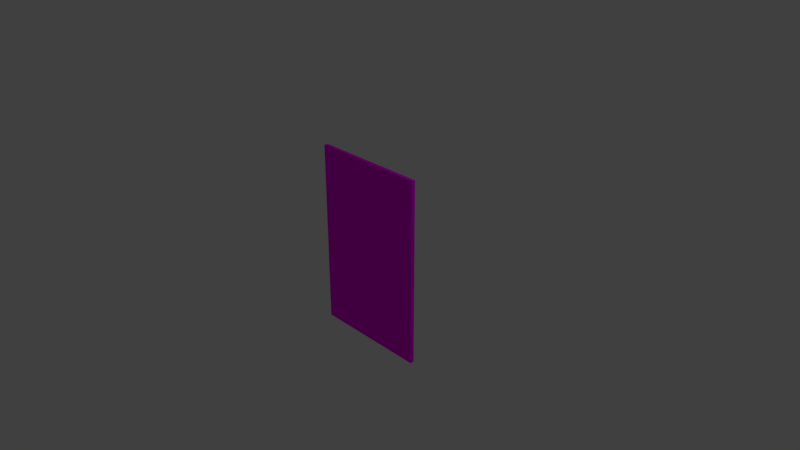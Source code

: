 # Source: chess_bishop.blend  (saved by Blender 2.79.0; exported with 4.5.12 LTS)
import bpy
from mathutils import Matrix  # noqa: F401  (used for matrix-valued properties, if any)

bpy.ops.wm.read_factory_settings(use_empty=True)
scene = bpy.context.scene
scene.name = 'Scene'

# ---- collections
col_collection_1 = bpy.data.collections.new('Collection 1'); scene.collection.children.link(col_collection_1)

# ---- images (referenced by path relative to the original .blend; pixels are not part of the script)
import os
ASSET_DIR = os.environ.get("B2B_ASSET_DIR", "")  # directory of the original .blend (textures are referenced by path, not embedded)
HERE = os.path.dirname(os.path.abspath(__file__))  # packed textures are extracted next to this script under _unpacked/

def load_image(name, relpath, width, height, colorspace="sRGB"):
    """Load a texture the original file referenced (path relative to the .blend, or extracted next to this script)."""
    p = next((c for c in (os.path.join(HERE, relpath), os.path.join(ASSET_DIR, relpath)) if relpath and os.path.exists(c)), "")
    if p:
        img = bpy.data.images.load(p, check_existing=True)
        img.name = name
    else:  # same state as the original file: an image datablock whose file is absent (Cycles renders it pink)
        img = bpy.data.images.new(name, width, height)
        img.source = "FILE"
        img.filepath = "//" + (relpath or name)
    img.colorspace_settings.name = colorspace
    return img
img_chess_bishop_jpg = load_image('chess_bishop.jpg', 'chess_bishop.jpg', 1024, 1024, 'sRGB')

# ---- materials (node trees are filled in below, after node groups)
mat_chess = bpy.data.materials.new('chess')
mat_chess.alpha_threshold = 0.0
mat_chess.roughness = 0.5
mat_chess.line_color = (0.0, 0.0, 0.0, 1.0)

# ---- material node trees
mat_chess.use_nodes = True; mat_chess.node_tree.nodes.clear()
_N = mat_chess.node_tree.nodes; _L = mat_chess.node_tree.links
n0 = _N.new('ShaderNodeOutputMaterial'); n0.name = 'Material Output'; n0.location = (300, 300)
n1 = _N.new('ShaderNodeBsdfDiffuse'); n1.name = 'Diffuse BSDF'; n1.location = (10, 300)
n2 = _N.new('ShaderNodeTexImage'); n2.name = 'Image Texture'; n2.location = (-220, 437)
n2.width = 140
n2.image = img_chess_bishop_jpg
_L.new(n1.outputs[0], n0.inputs[0])
_L.new(n2.outputs[0], n1.inputs[0])
n0.is_active_output = True

# ---- world
world_world = bpy.data.worlds.new('World'); scene.world = world_world
world_world.color = (0.05088, 0.05088, 0.05088)
world_world.use_sun_shadow = False
world_world.sun_shadow_jitter_overblur = 0.0
world_world.cycles.sampling_method = 'MANUAL'

# ---- cameras
cam_camera = bpy.data.cameras.new('Camera')
cam_camera.clip_end = 100.0
cam_camera.lens = 35.0
cam_camera.sensor_width = 32.0
cam_camera.sensor_height = 18.0
cam_camera.ortho_scale = 7.314
cam_camera.dof.focus_distance = 0.0

# ---- lights
light_lamp = bpy.data.lights.new('Lamp', 'POINT')
light_lamp.transmission_factor = 0.0
light_lamp.cutoff_distance = 30.0
light_lamp.energy = 100.0
light_lamp.shadow_buffer_clip_start = 1.001
light_lamp.shadow_soft_size = 0.1
light_lamp.shadow_maximum_resolution = 0.006
light_lamp.use_absolute_resolution = True

# ---- meshes
me_cube = bpy.data.meshes.new('Cube')
me_cube.from_pydata([(1.0, 1.0, -1.447), (1.0, -1.0, -1.447), (-1.0, -1.0, -1.447), (-1.0, 1.0, -1.447), (1.0, 1.0, 1.447), (1.0, -1.0, 1.447), (-1.0, -1.0, 1.447), (-1.0, 1.0, 1.447)], [], [(0, 1, 2, 3), (4, 7, 6, 5), (0, 4, 5, 1), (1, 5, 6, 2), (2, 6, 7, 3), (4, 0, 3, 7)])
_uv = me_cube.uv_layers.new(name='UVMap')
_uv.uv.foreach_set('vector', [0.986, 0.003574, 0.986, 0.9964, 0.01396, 0.9964, 0.01396, 0.003574, 0.986, 0.003574, 0.986, 0.9964, 0.01396, 0.9964, 0.01396, 0.003574, 0.986, 0.003574, 0.986, 0.9964, 0.01396, 0.9964, 0.01396, 0.003574, 0.986, 0.003574, 0.986, 0.9964, 0.01396, 0.9964, 0.01396, 0.003574, 0.986, 0.003574, 0.986, 0.9964, 0.01396, 0.9964, 0.01396, 0.003574, 0.986, 0.003574, 0.986, 0.9964, 0.01396, 0.9964, 0.01396, 0.003574])
me_cube.materials.append(mat_chess)
me_cube.use_remesh_preserve_volume = False
me_cube.use_remesh_preserve_attributes = False
me_cube.use_mirror_vertex_groups = False
me_cube.update()

# ---- objects
ob_cube = bpy.data.objects.new('Cube', me_cube)
ob_lamp = bpy.data.objects.new('Lamp', light_lamp)
ob_camera = bpy.data.objects.new('Camera', cam_camera)

# ---- transforms, parenting, visibility, modifiers, constraints
ob_cube.location = (0.0, 0.0, 0.0)
ob_cube.scale = (0.8058, 0.0268, 0.8836)
ob_cube.lock_rotations_4d = False
ob_cube.empty_display_type = 'ARROWS'
ob_cube.lineart.crease_threshold = 0.0
ob_lamp.location = (4.076, 1.005, 5.904)
ob_lamp.rotation_euler = (0.6503, 0.05522, 1.866)
ob_lamp.lock_rotations_4d = False
ob_lamp.empty_display_type = 'ARROWS'
ob_lamp.color = (0.0, 0.0, 0.0, 0.0)
ob_lamp.lineart.crease_threshold = 0.0
ob_camera.location = (7.481, -6.508, 5.344)
ob_camera.rotation_euler = (1.109, 0.0, 0.8149)
ob_camera.lock_rotations_4d = False
ob_camera.empty_display_type = 'ARROWS'
ob_camera.color = (0.0, 0.0, 0.0, 0.0)
ob_camera.display_type = 'WIRE'
ob_camera.lineart.crease_threshold = 0.0

# ---- collection membership
col_collection_1.objects.link(ob_cube)
col_collection_1.objects.link(ob_lamp)
col_collection_1.objects.link(ob_camera)

# ---- scene / render settings (as saved in the file)
scene.camera = ob_camera
scene.frame_start = 1; scene.frame_end = 250; scene.frame_set(1)
scene.render.engine = 'CYCLES'
scene.render.resolution_percentage = 50
scene.render.dither_intensity = 0.0
scene.cycles.use_denoising = False
scene.cycles.samples = 128
scene.cycles.sampling_pattern = 'TABULATED_SOBOL'
scene.cycles.use_adaptive_sampling = False
scene.cycles.use_light_tree = False
scene.cycles.blur_glossy = 0.0
scene.cycles.sample_clamp_indirect = 0.0
scene.view_settings.view_transform = 'Standard'
bpy.context.view_layer.update()

